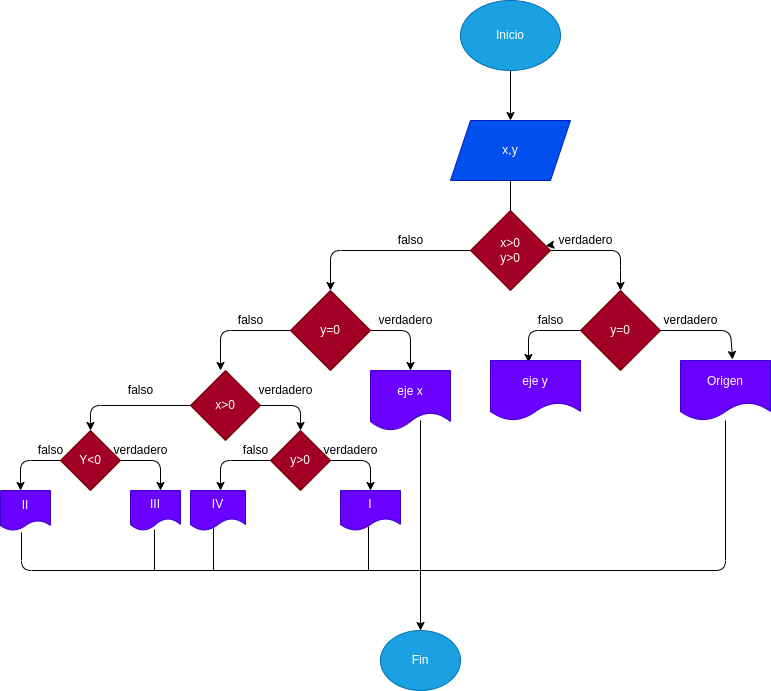

The diagram above was exported from draw.io. Its source (the exported page's mxGraphModel, read from the mxfile embedded in the PNG):
<mxGraphModel dx="650" dy="1578" grid="1" gridSize="10" guides="1" tooltips="1" connect="1" arrows="1" fold="1" page="1" pageScale="1" pageWidth="827" pageHeight="1169" math="0" shadow="0">
  <root>
    <mxCell id="0" />
    <mxCell id="1" parent="0" />
    <mxCell id="34" style="edgeStyle=none;html=1;entryX=0.5;entryY=0;entryDx=0;entryDy=0;" edge="1" parent="1" source="2" target="8">
      <mxGeometry relative="1" as="geometry" />
    </mxCell>
    <mxCell id="2" value="Inicio" style="ellipse;whiteSpace=wrap;html=1;fillColor=#1ba1e2;fontColor=#ffffff;strokeColor=#006EAF;" vertex="1" parent="1">
      <mxGeometry x="490" y="-10" width="100" height="70" as="geometry" />
    </mxCell>
    <mxCell id="8" value="x,y" style="shape=parallelogram;perimeter=parallelogramPerimeter;whiteSpace=wrap;html=1;fixedSize=1;fillColor=#0050ef;fontColor=#ffffff;strokeColor=#001DBC;" vertex="1" parent="1">
      <mxGeometry x="480" y="110" width="120" height="60" as="geometry" />
    </mxCell>
    <mxCell id="18" style="edgeStyle=none;html=1;exitX=1;exitY=0.5;exitDx=0;exitDy=0;entryX=0.5;entryY=0;entryDx=0;entryDy=0;" edge="1" parent="1" source="9" target="21">
      <mxGeometry relative="1" as="geometry">
        <mxPoint x="440" y="330" as="targetPoint" />
        <Array as="points">
          <mxPoint x="650" y="240" />
          <mxPoint x="650" y="260" />
        </Array>
      </mxGeometry>
    </mxCell>
    <mxCell id="19" style="edgeStyle=none;html=1;exitX=0;exitY=0.5;exitDx=0;exitDy=0;" edge="1" parent="1" source="9">
      <mxGeometry relative="1" as="geometry">
        <mxPoint x="360" y="280" as="targetPoint" />
        <Array as="points">
          <mxPoint x="360" y="240" />
        </Array>
      </mxGeometry>
    </mxCell>
    <mxCell id="39" style="edgeStyle=none;html=1;exitX=1;exitY=0.5;exitDx=0;exitDy=0;" edge="1" parent="1" source="20">
      <mxGeometry relative="1" as="geometry">
        <mxPoint x="440" y="360" as="targetPoint" />
        <Array as="points">
          <mxPoint x="440" y="320" />
        </Array>
      </mxGeometry>
    </mxCell>
    <mxCell id="41" style="edgeStyle=none;html=1;exitX=0;exitY=0.5;exitDx=0;exitDy=0;" edge="1" parent="1" source="20">
      <mxGeometry relative="1" as="geometry">
        <mxPoint x="250" y="360" as="targetPoint" />
        <Array as="points">
          <mxPoint x="250" y="320" />
        </Array>
      </mxGeometry>
    </mxCell>
    <mxCell id="20" value="y=0" style="rhombus;whiteSpace=wrap;html=1;fillColor=#a20025;fontColor=#ffffff;strokeColor=#6F0000;" vertex="1" parent="1">
      <mxGeometry x="320" y="280" width="80" height="80" as="geometry" />
    </mxCell>
    <mxCell id="35" style="edgeStyle=none;html=1;exitX=1;exitY=0.5;exitDx=0;exitDy=0;entryX=0.578;entryY=-0.017;entryDx=0;entryDy=0;entryPerimeter=0;" edge="1" parent="1" source="21" target="25">
      <mxGeometry relative="1" as="geometry">
        <mxPoint x="760" y="320" as="targetPoint" />
        <Array as="points">
          <mxPoint x="760" y="320" />
        </Array>
      </mxGeometry>
    </mxCell>
    <mxCell id="36" style="edgeStyle=none;html=1;exitX=0;exitY=0.5;exitDx=0;exitDy=0;entryX=0.422;entryY=0.033;entryDx=0;entryDy=0;entryPerimeter=0;" edge="1" parent="1" source="21" target="30">
      <mxGeometry relative="1" as="geometry">
        <mxPoint x="560" y="320" as="targetPoint" />
        <Array as="points">
          <mxPoint x="558" y="320" />
        </Array>
      </mxGeometry>
    </mxCell>
    <mxCell id="21" value="y=0" style="rhombus;whiteSpace=wrap;html=1;fillColor=#a20025;fontColor=#ffffff;strokeColor=#6F0000;" vertex="1" parent="1">
      <mxGeometry x="610" y="280" width="80" height="80" as="geometry" />
    </mxCell>
    <mxCell id="68" value="" style="edgeStyle=none;html=1;" edge="1" parent="1" source="22" target="9">
      <mxGeometry relative="1" as="geometry" />
    </mxCell>
    <mxCell id="22" value="verdadero" style="text;html=1;align=center;verticalAlign=middle;resizable=0;points=[];autosize=1;strokeColor=none;fillColor=none;" vertex="1" parent="1">
      <mxGeometry x="580" y="220" width="70" height="20" as="geometry" />
    </mxCell>
    <mxCell id="23" value="falso" style="text;html=1;align=center;verticalAlign=middle;resizable=0;points=[];autosize=1;strokeColor=none;fillColor=none;" vertex="1" parent="1">
      <mxGeometry x="420" y="220" width="40" height="20" as="geometry" />
    </mxCell>
    <mxCell id="25" value="Origen" style="shape=document;whiteSpace=wrap;html=1;boundedLbl=1;fillColor=#6a00ff;fontColor=#ffffff;strokeColor=#3700CC;" vertex="1" parent="1">
      <mxGeometry x="710" y="350" width="90" height="60" as="geometry" />
    </mxCell>
    <mxCell id="30" value="eje y" style="shape=document;whiteSpace=wrap;html=1;boundedLbl=1;fillColor=#6a00ff;fontColor=#ffffff;strokeColor=#3700CC;" vertex="1" parent="1">
      <mxGeometry x="520" y="350" width="90" height="60" as="geometry" />
    </mxCell>
    <mxCell id="9" value="x&amp;gt;0&lt;br&gt;y&amp;gt;0" style="rhombus;whiteSpace=wrap;html=1;fillColor=#a20025;fontColor=#ffffff;strokeColor=#6F0000;" vertex="1" parent="1">
      <mxGeometry x="500" y="200" width="80" height="80" as="geometry" />
    </mxCell>
    <mxCell id="31" value="" style="edgeStyle=none;html=1;endArrow=none;exitX=0.5;exitY=1;exitDx=0;exitDy=0;" edge="1" parent="1" source="8" target="9">
      <mxGeometry relative="1" as="geometry">
        <mxPoint x="300" y="180" as="sourcePoint" />
        <mxPoint x="300" y="260" as="targetPoint" />
        <Array as="points">
          <mxPoint x="540" y="200" />
        </Array>
      </mxGeometry>
    </mxCell>
    <mxCell id="37" value="falso" style="text;html=1;align=center;verticalAlign=middle;resizable=0;points=[];autosize=1;strokeColor=none;fillColor=none;" vertex="1" parent="1">
      <mxGeometry x="560" y="300" width="40" height="20" as="geometry" />
    </mxCell>
    <mxCell id="38" value="verdadero" style="text;html=1;align=center;verticalAlign=middle;resizable=0;points=[];autosize=1;strokeColor=none;fillColor=none;" vertex="1" parent="1">
      <mxGeometry x="685" y="300" width="70" height="20" as="geometry" />
    </mxCell>
    <mxCell id="40" value="eje x" style="shape=document;whiteSpace=wrap;html=1;boundedLbl=1;fillColor=#6a00ff;fontColor=#ffffff;strokeColor=#3700CC;" vertex="1" parent="1">
      <mxGeometry x="400" y="360" width="80" height="60" as="geometry" />
    </mxCell>
    <mxCell id="43" style="edgeStyle=none;html=1;exitX=1;exitY=0.5;exitDx=0;exitDy=0;" edge="1" parent="1" source="42">
      <mxGeometry relative="1" as="geometry">
        <mxPoint x="330" y="420" as="targetPoint" />
        <Array as="points">
          <mxPoint x="330" y="395" />
        </Array>
      </mxGeometry>
    </mxCell>
    <mxCell id="52" style="edgeStyle=none;html=1;exitX=0;exitY=0.5;exitDx=0;exitDy=0;" edge="1" parent="1" source="42">
      <mxGeometry relative="1" as="geometry">
        <mxPoint x="120" y="420" as="targetPoint" />
        <Array as="points">
          <mxPoint x="120" y="395" />
        </Array>
      </mxGeometry>
    </mxCell>
    <mxCell id="42" value="x&amp;gt;0" style="rhombus;whiteSpace=wrap;html=1;fillColor=#a20025;fontColor=#ffffff;strokeColor=#6F0000;" vertex="1" parent="1">
      <mxGeometry x="220" y="360" width="70" height="70" as="geometry" />
    </mxCell>
    <mxCell id="50" style="edgeStyle=none;html=1;exitX=1;exitY=0.5;exitDx=0;exitDy=0;" edge="1" parent="1" source="44">
      <mxGeometry relative="1" as="geometry">
        <mxPoint x="400" y="480" as="targetPoint" />
        <Array as="points">
          <mxPoint x="400" y="450" />
        </Array>
      </mxGeometry>
    </mxCell>
    <mxCell id="54" style="edgeStyle=none;html=1;exitX=0;exitY=0.5;exitDx=0;exitDy=0;" edge="1" parent="1" source="44">
      <mxGeometry relative="1" as="geometry">
        <mxPoint x="250" y="480" as="targetPoint" />
        <Array as="points">
          <mxPoint x="250" y="450" />
        </Array>
      </mxGeometry>
    </mxCell>
    <mxCell id="44" value="y&amp;gt;0" style="rhombus;whiteSpace=wrap;html=1;fillColor=#a20025;fontColor=#ffffff;strokeColor=#6F0000;" vertex="1" parent="1">
      <mxGeometry x="300" y="420" width="60" height="60" as="geometry" />
    </mxCell>
    <mxCell id="45" value="verdadero" style="text;html=1;align=center;verticalAlign=middle;resizable=0;points=[];autosize=1;strokeColor=none;fillColor=none;" vertex="1" parent="1">
      <mxGeometry x="280" y="370" width="70" height="20" as="geometry" />
    </mxCell>
    <mxCell id="46" value="verdadero" style="text;html=1;align=center;verticalAlign=middle;resizable=0;points=[];autosize=1;strokeColor=none;fillColor=none;" vertex="1" parent="1">
      <mxGeometry x="400" y="300" width="70" height="20" as="geometry" />
    </mxCell>
    <mxCell id="47" value="falso" style="text;html=1;align=center;verticalAlign=middle;resizable=0;points=[];autosize=1;strokeColor=none;fillColor=none;" vertex="1" parent="1">
      <mxGeometry x="260" y="300" width="40" height="20" as="geometry" />
    </mxCell>
    <mxCell id="49" value="falso" style="text;html=1;align=center;verticalAlign=middle;resizable=0;points=[];autosize=1;strokeColor=none;fillColor=none;" vertex="1" parent="1">
      <mxGeometry x="150" y="370" width="40" height="20" as="geometry" />
    </mxCell>
    <mxCell id="53" value="I" style="shape=document;whiteSpace=wrap;html=1;boundedLbl=1;fillColor=#6a00ff;fontColor=#ffffff;strokeColor=#3700CC;" vertex="1" parent="1">
      <mxGeometry x="370" y="480" width="60" height="40" as="geometry" />
    </mxCell>
    <mxCell id="55" value="IV" style="shape=document;whiteSpace=wrap;html=1;boundedLbl=1;fillColor=#6a00ff;fontColor=#ffffff;strokeColor=#3700CC;" vertex="1" parent="1">
      <mxGeometry x="220" y="480" width="55" height="40" as="geometry" />
    </mxCell>
    <mxCell id="57" style="edgeStyle=none;html=1;exitX=1;exitY=0.5;exitDx=0;exitDy=0;" edge="1" parent="1" source="56">
      <mxGeometry relative="1" as="geometry">
        <mxPoint x="190" y="480" as="targetPoint" />
        <Array as="points">
          <mxPoint x="190" y="450" />
        </Array>
      </mxGeometry>
    </mxCell>
    <mxCell id="59" style="edgeStyle=none;html=1;startArrow=none;" edge="1" parent="1">
      <mxGeometry relative="1" as="geometry">
        <mxPoint x="50" y="480" as="targetPoint" />
        <mxPoint x="90" y="450" as="sourcePoint" />
        <Array as="points">
          <mxPoint x="50" y="450" />
        </Array>
      </mxGeometry>
    </mxCell>
    <mxCell id="56" value="Y&amp;lt;0" style="rhombus;whiteSpace=wrap;html=1;fillColor=#a20025;fontColor=#ffffff;strokeColor=#6F0000;" vertex="1" parent="1">
      <mxGeometry x="90" y="420" width="60" height="60" as="geometry" />
    </mxCell>
    <mxCell id="58" value="III" style="shape=document;whiteSpace=wrap;html=1;boundedLbl=1;fillColor=#6a00ff;fontColor=#ffffff;strokeColor=#3700CC;" vertex="1" parent="1">
      <mxGeometry x="160" y="480" width="50" height="40" as="geometry" />
    </mxCell>
    <mxCell id="60" value="II" style="shape=document;whiteSpace=wrap;html=1;boundedLbl=1;size=0.25;fillColor=#6a00ff;fontColor=#ffffff;strokeColor=#3700CC;" vertex="1" parent="1">
      <mxGeometry x="30" y="480" width="50" height="40" as="geometry" />
    </mxCell>
    <mxCell id="61" value="" style="endArrow=none;html=1;entryX=0.42;entryY=1.05;entryDx=0;entryDy=0;entryPerimeter=0;" edge="1" parent="1" target="60">
      <mxGeometry width="50" height="50" relative="1" as="geometry">
        <mxPoint x="755" y="410" as="sourcePoint" />
        <mxPoint x="70" y="520" as="targetPoint" />
        <Array as="points">
          <mxPoint x="755" y="560" />
          <mxPoint x="51" y="560" />
        </Array>
      </mxGeometry>
    </mxCell>
    <mxCell id="62" value="" style="endArrow=none;html=1;entryX=0.48;entryY=0.975;entryDx=0;entryDy=0;entryPerimeter=0;" edge="1" parent="1" target="58">
      <mxGeometry width="50" height="50" relative="1" as="geometry">
        <mxPoint x="184" y="560" as="sourcePoint" />
        <mxPoint x="210" y="520" as="targetPoint" />
      </mxGeometry>
    </mxCell>
    <mxCell id="63" value="" style="endArrow=none;html=1;entryX=0.418;entryY=0.95;entryDx=0;entryDy=0;entryPerimeter=0;" edge="1" parent="1" target="55">
      <mxGeometry width="50" height="50" relative="1" as="geometry">
        <mxPoint x="243" y="560" as="sourcePoint" />
        <mxPoint x="280" y="520" as="targetPoint" />
      </mxGeometry>
    </mxCell>
    <mxCell id="64" value="" style="endArrow=none;html=1;entryX=0.467;entryY=0.9;entryDx=0;entryDy=0;entryPerimeter=0;" edge="1" parent="1" target="53">
      <mxGeometry width="50" height="50" relative="1" as="geometry">
        <mxPoint x="398" y="560" as="sourcePoint" />
        <mxPoint x="430" y="520" as="targetPoint" />
      </mxGeometry>
    </mxCell>
    <mxCell id="65" value="" style="endArrow=none;html=1;entryX=0.625;entryY=0.833;entryDx=0;entryDy=0;entryPerimeter=0;" edge="1" parent="1" target="40">
      <mxGeometry width="50" height="50" relative="1" as="geometry">
        <mxPoint x="450" y="560" as="sourcePoint" />
        <mxPoint x="510" y="460" as="targetPoint" />
      </mxGeometry>
    </mxCell>
    <mxCell id="66" value="" style="endArrow=classic;html=1;" edge="1" parent="1">
      <mxGeometry width="50" height="50" relative="1" as="geometry">
        <mxPoint x="450" y="560" as="sourcePoint" />
        <mxPoint x="450" y="620" as="targetPoint" />
      </mxGeometry>
    </mxCell>
    <mxCell id="67" value="Fin" style="ellipse;whiteSpace=wrap;html=1;fillColor=#1ba1e2;fontColor=#ffffff;strokeColor=#006EAF;" vertex="1" parent="1">
      <mxGeometry x="410" y="620" width="80" height="60" as="geometry" />
    </mxCell>
    <mxCell id="69" value="falso" style="text;html=1;align=center;verticalAlign=middle;resizable=0;points=[];autosize=1;strokeColor=none;fillColor=none;" vertex="1" parent="1">
      <mxGeometry x="265" y="430" width="40" height="20" as="geometry" />
    </mxCell>
    <mxCell id="70" value="verdadero" style="text;html=1;align=center;verticalAlign=middle;resizable=0;points=[];autosize=1;strokeColor=none;fillColor=none;" vertex="1" parent="1">
      <mxGeometry x="345" y="430" width="70" height="20" as="geometry" />
    </mxCell>
    <mxCell id="72" value="verdadero" style="text;html=1;align=center;verticalAlign=middle;resizable=0;points=[];autosize=1;strokeColor=none;fillColor=none;" vertex="1" parent="1">
      <mxGeometry x="135" y="430" width="70" height="20" as="geometry" />
    </mxCell>
    <mxCell id="74" value="" style="edgeStyle=none;html=1;exitX=0;exitY=0.5;exitDx=0;exitDy=0;endArrow=none;" edge="1" parent="1" source="56">
      <mxGeometry relative="1" as="geometry">
        <mxPoint x="90" y="450" as="targetPoint" />
        <mxPoint x="90" y="450" as="sourcePoint" />
        <Array as="points" />
      </mxGeometry>
    </mxCell>
    <mxCell id="75" value="falso" style="text;html=1;align=center;verticalAlign=middle;resizable=0;points=[];autosize=1;strokeColor=none;fillColor=none;" vertex="1" parent="1">
      <mxGeometry x="60" y="430" width="40" height="20" as="geometry" />
    </mxCell>
  </root>
</mxGraphModel>